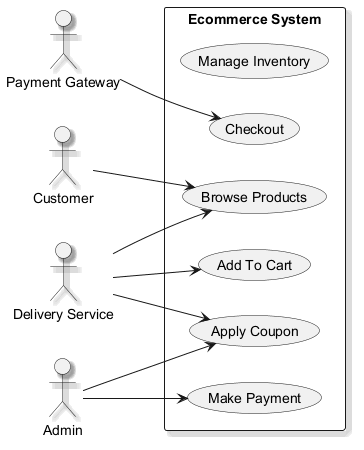

The diagram above was rendered by PlantUML. Its source (embedded in the PNG):
@startuml
skinparam backgroundColor #FFFFFF
skinparam classBackgroundColor #F1F8E9
skinparam classBorderColor #33691E
skinparam shadowing true
left to right direction
actor "Payment Gateway" as PaymentGateway
actor "Customer" as Customer
actor "Delivery Service" as DeliveryService
actor "Admin" as Admin
rectangle "Ecommerce System" {
  usecase "Manage Inventory" as UC_ManageInventory
  usecase "Apply Coupon" as UC_ApplyCoupon
  usecase "Add To Cart" as UC_AddToCart
  usecase "Browse Products" as UC_BrowseProducts
  usecase "Checkout" as UC_Checkout
  usecase "Make Payment" as UC_MakePayment
}
PaymentGateway --> UC_Checkout
Customer --> UC_BrowseProducts
DeliveryService --> UC_ApplyCoupon
DeliveryService --> UC_AddToCart
DeliveryService --> UC_BrowseProducts
Admin --> UC_ApplyCoupon
Admin --> UC_MakePayment
@enduml